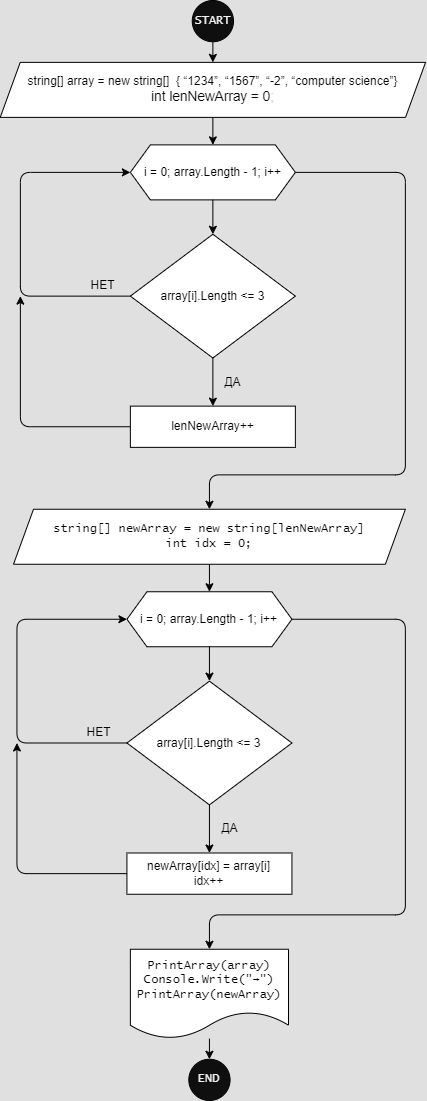

The diagram above was exported from draw.io. Its source (the exported page's mxGraphModel, read from the mxfile embedded in the PNG):
<mxGraphModel dx="3040" dy="791" grid="1" gridSize="10" guides="1" tooltips="1" connect="1" arrows="1" fold="1" page="1" pageScale="1" pageWidth="827" pageHeight="1169" background="#E0E0E0" math="0" shadow="0">
  <root>
    <mxCell id="0" />
    <mxCell id="1" style="locked=1;" parent="0" />
    <mxCell id="36" value="" style="group" parent="1" vertex="1" connectable="0">
      <mxGeometry x="-1450" y="35" width="395.31" height="1100" as="geometry" />
    </mxCell>
    <mxCell id="2" value="START" style="ellipse;whiteSpace=wrap;html=1;aspect=fixed;fontSize=12;fontFamily=Lucida Console;fillColor=#0F0F0F;fontColor=#f2f2f2;" parent="36" vertex="1">
      <mxGeometry x="178.7488695652174" width="41.24959707413836" height="41.24959707413836" as="geometry" />
    </mxCell>
    <mxCell id="3" value="&lt;font face=&quot;Helvetica&quot;&gt;string[] array = new string[]&amp;nbsp; {&amp;nbsp;“1234”, “1567”, “-2”, “computer science”&lt;span style=&quot;background-color: initial;&quot;&gt;}&lt;/span&gt;&lt;br&gt;&lt;span class=&quot;pl-k&quot; style=&quot;font-family: , , &amp;quot;sf mono&amp;quot; , &amp;quot;menlo&amp;quot; , &amp;quot;consolas&amp;quot; , &amp;quot;liberation mono&amp;quot; , monospace ; font-size: 13.6px ; box-sizing: border-box&quot;&gt;int&lt;/span&gt;&lt;span style=&quot;color: rgb(201 , 209 , 217) ; font-family: , , &amp;quot;sf mono&amp;quot; , &amp;quot;menlo&amp;quot; , &amp;quot;consolas&amp;quot; , &amp;quot;liberation mono&amp;quot; , monospace ; font-size: 13.6px&quot;&gt; &lt;/span&gt;&lt;span class=&quot;pl-en&quot; style=&quot;font-family: , , &amp;quot;sf mono&amp;quot; , &amp;quot;menlo&amp;quot; , &amp;quot;consolas&amp;quot; , &amp;quot;liberation mono&amp;quot; , monospace ; font-size: 13.6px ; box-sizing: border-box&quot;&gt;lenNewArray&lt;/span&gt;&lt;span style=&quot;color: rgb(201 , 209 , 217) ; font-family: , , &amp;quot;sf mono&amp;quot; , &amp;quot;menlo&amp;quot; , &amp;quot;consolas&amp;quot; , &amp;quot;liberation mono&amp;quot; , monospace ; font-size: 13.6px&quot;&gt; &lt;/span&gt;&lt;span class=&quot;pl-k&quot; style=&quot;font-family: , , &amp;quot;sf mono&amp;quot; , &amp;quot;menlo&amp;quot; , &amp;quot;consolas&amp;quot; , &amp;quot;liberation mono&amp;quot; , monospace ; font-size: 13.6px ; box-sizing: border-box&quot;&gt;=&lt;/span&gt;&lt;span style=&quot;color: rgb(201 , 209 , 217) ; font-family: , , &amp;quot;sf mono&amp;quot; , &amp;quot;menlo&amp;quot; , &amp;quot;consolas&amp;quot; , &amp;quot;liberation mono&amp;quot; , monospace ; font-size: 13.6px&quot;&gt; &lt;/span&gt;&lt;span class=&quot;pl-c1&quot; style=&quot;font-family: , , &amp;quot;sf mono&amp;quot; , &amp;quot;menlo&amp;quot; , &amp;quot;consolas&amp;quot; , &amp;quot;liberation mono&amp;quot; , monospace ; font-size: 13.6px ; box-sizing: border-box&quot;&gt;0&lt;/span&gt;&lt;span style=&quot;color: rgb(201 , 209 , 217) ; font-family: , , &amp;quot;sf mono&amp;quot; , &amp;quot;menlo&amp;quot; , &amp;quot;consolas&amp;quot; , &amp;quot;liberation mono&amp;quot; , monospace ; font-size: 13.6px&quot;&gt;;&lt;/span&gt;&lt;/font&gt;&lt;span&gt;&lt;br&gt;&lt;/span&gt;" style="shape=parallelogram;perimeter=parallelogramPerimeter;whiteSpace=wrap;html=1;fixedSize=1;fontFamily=Lucida Console;" parent="36" vertex="1">
      <mxGeometry x="-13.280000000000001" y="61.88" width="425.31" height="55" as="geometry" />
    </mxCell>
    <mxCell id="9" value="" style="edgeStyle=none;html=1;" parent="36" source="2" target="3" edge="1">
      <mxGeometry relative="1" as="geometry" />
    </mxCell>
    <mxCell id="5" value="END" style="ellipse;whiteSpace=wrap;html=1;aspect=fixed;fontSize=12;fontFamily=Lucida Console;fillColor=#0F0F0F;fontColor=#f2f2f2;" parent="36" vertex="1">
      <mxGeometry x="175.31139130434784" y="1058.75" width="41.24959707413836" height="41.24959707413836" as="geometry" />
    </mxCell>
    <mxCell id="35" value="" style="edgeStyle=none;html=1;" parent="36" source="7" target="5" edge="1">
      <mxGeometry relative="1" as="geometry" />
    </mxCell>
    <mxCell id="7" value="PrintArray(array) Console.Write(&quot;→&quot;) PrintArray(newArray)" style="shape=document;whiteSpace=wrap;html=1;boundedLbl=1;fontFamily=Lucida Console;" parent="36" vertex="1">
      <mxGeometry x="116.87426086956522" y="948.7500000000001" width="158.12400000000002" height="89.375" as="geometry" />
    </mxCell>
    <mxCell id="10" value="i = 0; array.Length - 1; i++" style="shape=hexagon;perimeter=hexagonPerimeter2;whiteSpace=wrap;html=1;fixedSize=1;" parent="36" vertex="1">
      <mxGeometry x="116.87426086956522" y="144.375" width="164.99895652173913" height="55.00000000000001" as="geometry" />
    </mxCell>
    <mxCell id="20" value="" style="edgeStyle=none;html=1;" parent="36" source="3" target="10" edge="1">
      <mxGeometry relative="1" as="geometry" />
    </mxCell>
    <mxCell id="15" style="edgeStyle=none;html=1;entryX=0;entryY=0.5;entryDx=0;entryDy=0;" parent="36" source="13" target="10" edge="1">
      <mxGeometry relative="1" as="geometry">
        <Array as="points">
          <mxPoint x="6.874956521739131" y="295.625" />
          <mxPoint x="6.874956521739131" y="171.875" />
        </Array>
      </mxGeometry>
    </mxCell>
    <mxCell id="13" value="array[i].Length &amp;lt;= 3" style="rhombus;whiteSpace=wrap;html=1;" parent="36" vertex="1">
      <mxGeometry x="116.87426086956522" y="233.75000000000003" width="164.99895652173913" height="123.75000000000001" as="geometry" />
    </mxCell>
    <mxCell id="14" value="" style="edgeStyle=none;html=1;" parent="36" source="10" target="13" edge="1">
      <mxGeometry relative="1" as="geometry" />
    </mxCell>
    <mxCell id="16" value="НЕТ" style="text;html=1;strokeColor=none;fillColor=none;align=center;verticalAlign=middle;whiteSpace=wrap;rounded=0;" parent="36" vertex="1">
      <mxGeometry x="68.74956521739131" y="275" width="41.24973913043478" height="20.625" as="geometry" />
    </mxCell>
    <mxCell id="21" style="edgeStyle=none;html=1;" parent="36" source="17" edge="1">
      <mxGeometry relative="1" as="geometry">
        <mxPoint x="6.874956521739131" y="295.625" as="targetPoint" />
        <Array as="points">
          <mxPoint x="6.874956521739131" y="426.25000000000006" />
        </Array>
      </mxGeometry>
    </mxCell>
    <mxCell id="17" value="lenNewArray++" style="whiteSpace=wrap;html=1;" parent="36" vertex="1">
      <mxGeometry x="116.87426086956522" y="405.62500000000006" width="164.99895652173913" height="41.25" as="geometry" />
    </mxCell>
    <mxCell id="18" value="" style="edgeStyle=none;html=1;" parent="36" source="13" target="17" edge="1">
      <mxGeometry relative="1" as="geometry" />
    </mxCell>
    <mxCell id="19" value="ДА" style="text;html=1;strokeColor=none;fillColor=none;align=center;verticalAlign=middle;whiteSpace=wrap;rounded=0;" parent="36" vertex="1">
      <mxGeometry x="199.3737391304348" y="371.25" width="41.24973913043478" height="20.625" as="geometry" />
    </mxCell>
    <mxCell id="34" style="edgeStyle=none;html=1;entryX=0.5;entryY=0;entryDx=0;entryDy=0;" parent="36" source="23" target="7" edge="1">
      <mxGeometry relative="1" as="geometry">
        <Array as="points">
          <mxPoint x="391.8725217391305" y="618.75" />
          <mxPoint x="391.8725217391305" y="914.3750000000001" />
          <mxPoint x="195.93626086956525" y="914.3750000000001" />
        </Array>
      </mxGeometry>
    </mxCell>
    <mxCell id="23" value="i = 0; array.Length - 1; i++" style="shape=hexagon;perimeter=hexagonPerimeter2;whiteSpace=wrap;html=1;fixedSize=1;" parent="36" vertex="1">
      <mxGeometry x="113.43678260869565" y="591.25" width="164.99895652173913" height="55.00000000000001" as="geometry" />
    </mxCell>
    <mxCell id="24" style="edgeStyle=none;html=1;entryX=0;entryY=0.5;entryDx=0;entryDy=0;" parent="36" source="25" target="23" edge="1">
      <mxGeometry relative="1" as="geometry">
        <Array as="points">
          <mxPoint x="3.4374782608695655" y="742.5" />
          <mxPoint x="3.4374782608695655" y="618.75" />
        </Array>
      </mxGeometry>
    </mxCell>
    <mxCell id="25" value="array[i].Length &amp;lt;= 3" style="rhombus;whiteSpace=wrap;html=1;" parent="36" vertex="1">
      <mxGeometry x="113.43678260869565" y="680.625" width="164.99895652173913" height="123.75000000000001" as="geometry" />
    </mxCell>
    <mxCell id="22" value="" style="edgeStyle=none;html=1;" parent="36" source="23" target="25" edge="1">
      <mxGeometry relative="1" as="geometry" />
    </mxCell>
    <mxCell id="26" value="НЕТ" style="text;html=1;strokeColor=none;fillColor=none;align=center;verticalAlign=middle;whiteSpace=wrap;rounded=0;" parent="36" vertex="1">
      <mxGeometry x="65.31208695652174" y="721.875" width="41.24973913043478" height="20.625" as="geometry" />
    </mxCell>
    <mxCell id="27" style="edgeStyle=none;html=1;" parent="36" source="28" edge="1">
      <mxGeometry relative="1" as="geometry">
        <mxPoint x="3.4374782608695655" y="742.5" as="targetPoint" />
        <Array as="points">
          <mxPoint x="3.4374782608695655" y="873.1250000000001" />
        </Array>
      </mxGeometry>
    </mxCell>
    <mxCell id="28" value="newArray[idx] = array[i]&lt;br&gt;idx++" style="whiteSpace=wrap;html=1;" parent="36" vertex="1">
      <mxGeometry x="113.43678260869565" y="852.5000000000001" width="164.99895652173913" height="41.25" as="geometry" />
    </mxCell>
    <mxCell id="29" value="ДА" style="text;html=1;strokeColor=none;fillColor=none;align=center;verticalAlign=middle;whiteSpace=wrap;rounded=0;" parent="36" vertex="1">
      <mxGeometry x="195.93626086956525" y="818.1250000000001" width="41.24973913043478" height="20.625" as="geometry" />
    </mxCell>
    <mxCell id="30" value="" style="edgeStyle=none;html=1;entryX=0.5;entryY=0;entryDx=0;entryDy=0;exitX=0.5;exitY=1;exitDx=0;exitDy=0;" parent="36" source="25" target="28" edge="1">
      <mxGeometry relative="1" as="geometry">
        <mxPoint x="154.68652173913046" y="825.0000000000001" as="sourcePoint" />
        <mxPoint x="147.81156521739132" y="831.8750000000001" as="targetPoint" />
      </mxGeometry>
    </mxCell>
    <mxCell id="33" value="" style="edgeStyle=none;html=1;" parent="36" source="32" target="23" edge="1">
      <mxGeometry relative="1" as="geometry" />
    </mxCell>
    <mxCell id="32" value="&lt;span&gt;string[] newArray = new string[lenNewArray]&lt;br&gt;int idx = 0;&lt;br&gt;&lt;/span&gt;" style="shape=parallelogram;perimeter=parallelogramPerimeter;whiteSpace=wrap;html=1;fixedSize=1;fontFamily=Lucida Console;" parent="36" vertex="1">
      <mxGeometry y="508.75000000000006" width="391.8725217391305" height="55.00000000000001" as="geometry" />
    </mxCell>
    <mxCell id="31" style="edgeStyle=none;html=1;entryX=0.5;entryY=0;entryDx=0;entryDy=0;" parent="36" source="10" target="32" edge="1">
      <mxGeometry relative="1" as="geometry">
        <mxPoint x="89.3744347826087" y="488.12500000000006" as="targetPoint" />
        <Array as="points">
          <mxPoint x="391.8725217391305" y="171.875" />
          <mxPoint x="391.8725217391305" y="474.37500000000006" />
          <mxPoint x="195.93626086956525" y="474.37500000000006" />
        </Array>
      </mxGeometry>
    </mxCell>
  </root>
</mxGraphModel>